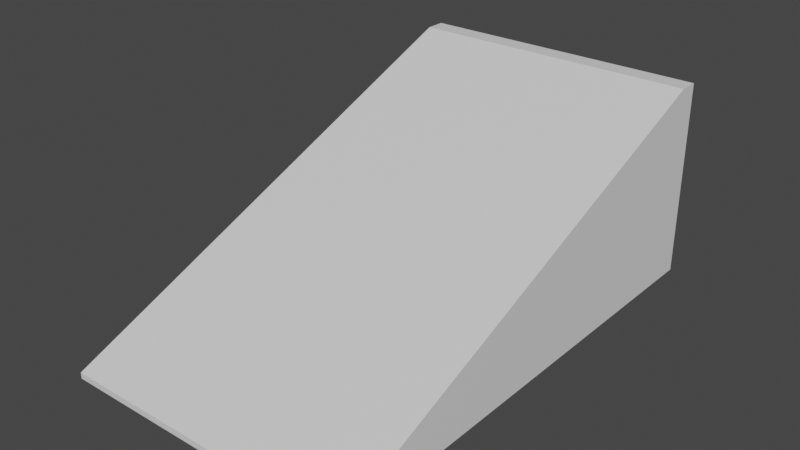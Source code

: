 # Source: ramp_long.blend  (saved by Blender 3.6.11; exported with 4.5.12 LTS)
import bpy
from mathutils import Matrix  # noqa: F401  (used for matrix-valued properties, if any)

bpy.ops.wm.read_factory_settings(use_empty=True)
scene = bpy.context.scene
scene.name = 'Scene'

# ---- collections
col_collection = bpy.data.collections.new('Collection'); scene.collection.children.link(col_collection)

# ---- materials (node trees are filled in below, after node groups)
mat_material = bpy.data.materials.new('Material')
mat_material.alpha_threshold = 0.0
mat_material.use_transparent_shadow = False
mat_material.roughness = 0.5
mat_material.line_color = (0.0, 0.0, 0.0, 1.0)

# ---- material node trees
mat_material.use_nodes = True; mat_material.node_tree.nodes.clear()
_N = mat_material.node_tree.nodes; _L = mat_material.node_tree.links
n0 = _N.new('ShaderNodeOutputMaterial'); n0.name = 'Material Output'; n0.location = (300, 300)
n1 = _N.new('ShaderNodeBsdfPrincipled'); n1.name = 'Principled BSDF'; n1.location = (10, 300)
n1.distribution = 'GGX'
n1.subsurface_method = 'RANDOM_WALK_SKIN'
n1.inputs[3].default_value = 1.45
n1.inputs[27].default_value = (0.0, 0.0, 0.0, 1.0)
n1.inputs[28].default_value = 1.0
_L.new(n1.outputs[0], n0.inputs[0])
n0.is_active_output = True

# ---- world
world_world = bpy.data.worlds.new('World'); scene.world = world_world
world_world.use_nodes = True; world_world.node_tree.nodes.clear()
_N = world_world.node_tree.nodes; _L = world_world.node_tree.links
n0 = _N.new('ShaderNodeOutputWorld'); n0.name = 'World Output'; n0.location = (300, 300)
n1 = _N.new('ShaderNodeBackground'); n1.name = 'Background'; n1.location = (10, 300)
n1.inputs[0].default_value = (0.05088, 0.05088, 0.05088, 1.0)
_L.new(n1.outputs[0], n0.inputs[0])
n0.is_active_output = True
world_world.color = (0.05088, 0.05088, 0.05088)
world_world.use_sun_shadow = False
world_world.sun_shadow_jitter_overblur = 0.0

# ---- meshes
me_cube = bpy.data.meshes.new('Cube')
me_cube.from_pydata([(1.0, 1.0, 1.0), (1.0, 1.0, -1.0), (1.0, -1.0, -1.0), (-1.0, 1.0, 1.0), (-1.0, 1.0, -1.0), (-1.0, -1.0, -1.0), (-1.0, 0.9193, 1.0), (1.0, 0.9193, 1.0), (1.0, -1.0, -0.9386), (-1.0, -1.0, -0.9386)], [], [(7, 0, 3, 6), (9, 5, 2, 8), (6, 3, 4, 5, 9), (4, 1, 2, 5), (8, 2, 1, 0, 7), (4, 3, 0, 1), (7, 6, 9, 8)])
_uv = me_cube.uv_layers.new(name='UVMap')
_uv.uv.foreach_set('vector', [0.625, 0.5101, 0.625, 0.5, 0.875, 0.5, 0.875, 0.5101, 0.3827, 1.0, 0.375, 1.0, 0.375, 0.75, 0.3827, 0.75, 0.625, 0.2399, 0.625, 0.25, 0.375, 0.25, 0.375, 0.0, 0.3827, 0.0, 0.125, 0.5, 0.375, 0.5, 0.375, 0.75, 0.125, 0.75, 0.3827, 0.75, 0.375, 0.75, 0.375, 0.5, 0.625, 0.5, 0.625, 0.5101, 0.375, 0.25, 0.625, 0.25, 0.625, 0.5, 0.375, 0.5, 0.2969, 0.5731, 0.2031, 0.5731, 0.2031, 0.7025, 0.2969, 0.7025])
me_cube.materials.append(mat_material)
me_cube.use_mirror_vertex_groups = False
me_cube.update()

# ---- objects
ob_cube = bpy.data.objects.new('Cube', me_cube)

# ---- transforms, parenting, visibility, modifiers, constraints
ob_cube.location = (0.0, -0.75, 1.0)
ob_cube.scale = (1.5, 2.5, 1.0)
ob_cube.lock_rotations_4d = False
ob_cube.empty_display_type = 'ARROWS'
ob_cube.lineart.crease_threshold = 0.0

# ---- collection membership
col_collection.objects.link(ob_cube)

# ---- scene / render settings (as saved in the file)
scene.frame_start = 1; scene.frame_end = 250; scene.frame_set(1)
scene.render.engine = 'BLENDER_EEVEE_NEXT'
scene.cycles.sampling_pattern = 'TABULATED_SOBOL'
scene.view_settings.view_transform = 'Filmic'
bpy.context.view_layer.update()

# ---- added for rendering (the .blend has no active camera and no usable light): camera, sun
cam_auto = bpy.data.cameras.new('AutoCamera')
cam_auto.lens = 50.0
cam_auto.sensor_width = 36.0
cam_auto.clip_end = 1000.0
ob_auto_camera = bpy.data.objects.new('AutoCamera', cam_auto)
scene.collection.objects.link(ob_auto_camera)
ob_auto_camera.location = (5.70347, -7.59416, 5.56277)
ob_auto_camera.rotation_euler = (1.09748, -7.21219e-08, 0.694738)
scene.camera = ob_auto_camera
light_auto_sun = bpy.data.lights.new('AutoSun', 'SUN')
light_auto_sun.energy = 3.0
light_auto_sun.angle = 0.0523599
ob_auto_sun = bpy.data.objects.new('AutoSun', light_auto_sun)
scene.collection.objects.link(ob_auto_sun)
ob_auto_sun.rotation_euler = (0.872665, 0.174533, 0.523599)
bpy.context.view_layer.update()

